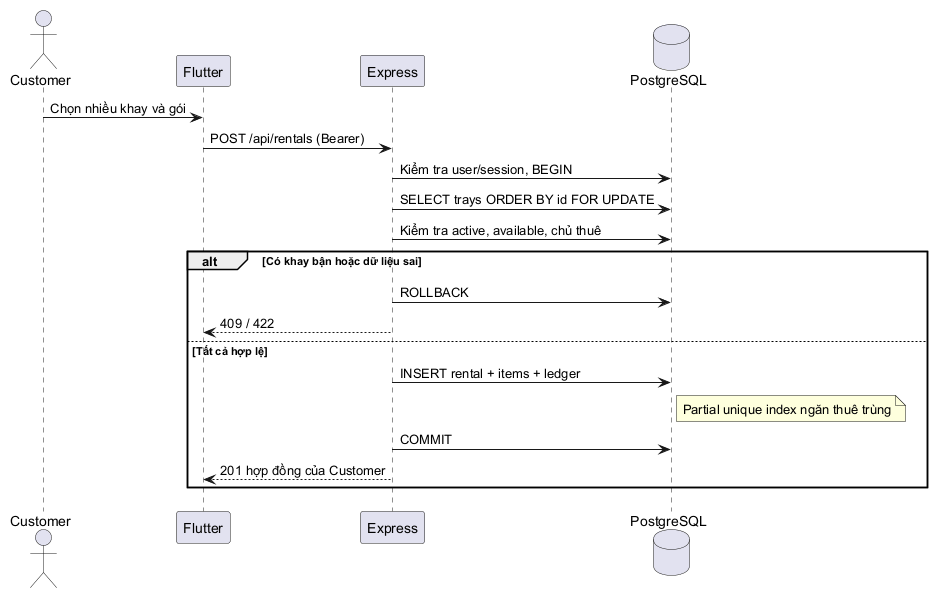

The diagram above was rendered by PlantUML. Its source (embedded in the PNG):
@startuml
!pragma layout smetana
actor Customer
participant "Flutter" as App
participant "Express" as API
database PostgreSQL as DB
Customer -> App: Chọn nhiều khay và gói
App -> API: POST /api/rentals (Bearer)
API -> DB: Kiểm tra user/session, BEGIN
API -> DB: SELECT trays ORDER BY id FOR UPDATE
API -> DB: Kiểm tra active, available, chủ thuê
alt Có khay bận hoặc dữ liệu sai
  API -> DB: ROLLBACK
  API --> App: 409 / 422
else Tất cả hợp lệ
  API -> DB: INSERT rental + items + ledger
  note right of DB: Partial unique index ngăn thuê trùng
  API -> DB: COMMIT
  API --> App: 201 hợp đồng của Customer
end
@enduml